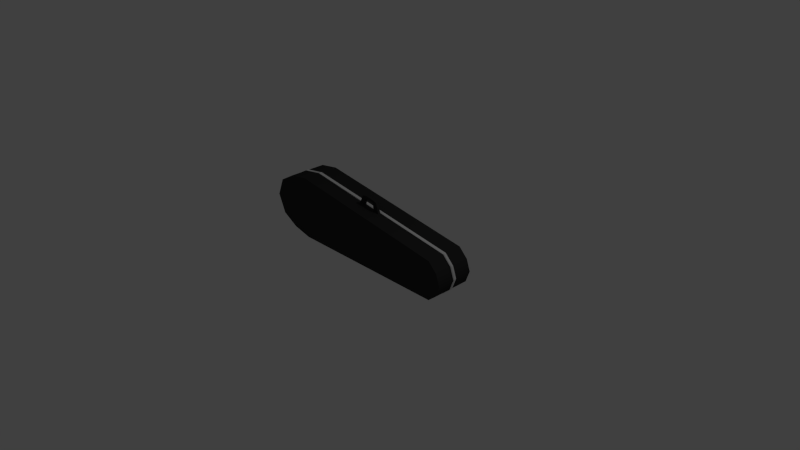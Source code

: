 # Source: case.blend  (saved by Blender 2.76.0; exported with 4.5.12 LTS)
import bpy
from mathutils import Matrix  # noqa: F401  (used for matrix-valued properties, if any)

bpy.ops.wm.read_factory_settings(use_empty=True)
scene = bpy.context.scene
scene.name = 'Scene'

# ---- collections
col_collection_1 = bpy.data.collections.new('Collection 1'); scene.collection.children.link(col_collection_1)

# ---- materials (node trees are filled in below, after node groups)
mat_0_black = bpy.data.materials.new('0_black')
mat_0_black.alpha_threshold = 0.0
mat_0_black.use_transparent_shadow = False
mat_0_black.diffuse_color = (0.0331, 0.0331, 0.0331, 1.0)
mat_0_black.roughness = 0.5
mat_0_white = bpy.data.materials.new('0_white')
mat_0_white.alpha_threshold = 0.0
mat_0_white.use_transparent_shadow = False
mat_0_white.roughness = 0.5

# ---- material node trees

# ---- world
world_world = bpy.data.worlds.new('World'); scene.world = world_world
world_world.color = (0.05088, 0.05088, 0.05088)
world_world.use_sun_shadow = False
world_world.sun_shadow_jitter_overblur = 0.0
world_world.cycles.sampling_method = 'MANUAL'
world_world.cycles.sample_map_resolution = 256

# ---- cameras
cam_camera = bpy.data.cameras.new('Camera')
cam_camera.clip_end = 100.0
cam_camera.lens = 35.0
cam_camera.sensor_width = 32.0
cam_camera.sensor_height = 18.0
cam_camera.ortho_scale = 7.314
cam_camera.dof.focus_distance = 0.0
cam_camera.dof.aperture_fstop = 128.0

# ---- lights
light_lamp = bpy.data.lights.new('Lamp', 'POINT')
light_lamp.transmission_factor = 0.0
light_lamp.cutoff_distance = 30.0
light_lamp.energy = 100.0
light_lamp.shadow_buffer_clip_start = 1.001
light_lamp.shadow_soft_size = 0.1
light_lamp.shadow_maximum_resolution = 0.006
light_lamp.use_absolute_resolution = True
light_lamp.cycles.use_multiple_importance_sampling = False

# ---- meshes
me_cube_001 = bpy.data.meshes.new('Cube.001')
me_cube_001.from_pydata([(0.7269, -0.7753, -0.3403), (0.7326, -0.7753, 0.06939), (-0.5462, -0.7753, -0.4613), (0.7593, -0.7753, -0.1314), (-0.5462, -0.7753, 0.1067), (0.6686, -0.7753, -0.4613), (0.6686, -0.7753, -0.1149), (-0.7077, -0.7753, 0.1167), (-0.8692, -0.7753, 0.1266), (-0.8138, -0.7753, 0.4505), (-0.6952, -0.7753, 0.6168), (0.6686, -0.7753, 0.2315), (-0.6924, -0.7753, -0.3744), (-0.8138, -0.7753, -0.2024), (-0.6952, -0.069, 0.6174), (0.6686, -0.06846, 0.2315), (-0.8138, -0.069, 0.4518), (0.7593, -0.06846, -0.1314), (-0.6924, -0.069, -0.3738), (-0.5462, -0.069, -0.4613), (-0.8138, -0.069, -0.2011), (-0.8692, -0.069, 0.1314), (0.7269, -0.069, -0.3403), (-0.5455, -0.06516, 0.6795), (0.6694, -0.06516, 0.2364), (0.7326, -0.06846, 0.06939), (0.67, -0.06612, 0.2334), (0.7339, -0.06612, 0.07249), (0.7612, -0.06532, -0.1306), (0.7344, -0.06532, 0.07024), (-0.5462, -0.06846, 0.6747), (-0.5462, -0.7753, 0.6747), (0.6686, -0.069, -0.4613), (-0.5462, -0.04839, -0.4777), (0.6686, -0.04839, -0.4777), (0.7611, -0.06569, -0.1324), (0.7286, -0.06623, -0.3413), (0.7285, -0.0646, -0.3431), (0.6703, -0.0646, -0.4641), (-0.6955, -0.06555, 0.6201), (-0.5465, -0.06501, 0.6773), (-0.8152, -0.06736, 0.4553), (-0.6966, -0.06736, 0.6209), (-0.8725, -0.0671, 0.1334), (-0.8171, -0.0671, 0.4538), (-0.8734, -0.06556, 0.1289), (-0.818, -0.06556, -0.2036), (-0.817, -0.0689, -0.209), (-0.6956, -0.0689, -0.3817), (-0.6944, -0.06895, -0.3857), (-0.5483, -0.06895, -0.4732), (-0.6952, -0.169, 0.6173), (0.6686, -0.1685, 0.2315), (-0.8692, -0.169, 0.1307), (-0.8138, -0.169, 0.4516), (0.7593, -0.1685, -0.1314), (0.7269, -0.169, -0.3403), (-0.6924, -0.169, -0.3739), (-0.5462, -0.169, -0.4613), (-0.8138, -0.169, -0.2013), (0.7326, -0.1685, 0.06939), (-0.5462, -0.1685, 0.6747), (0.6686, -0.169, -0.4613), (-0.06836, -0.7753, -0.4613), (-0.06836, -0.7753, 0.01953), (-0.06761, -0.06516, 0.5052), (-0.09831, -0.06846, 0.5003), (-0.06836, -0.7753, 0.5003), (-0.06836, -0.069, -0.4613), (-0.06836, -0.04839, -0.4777), (-0.09831, -0.244, 0.5003), (-0.06836, -0.169, -0.4613), (0.08418, -0.7753, -0.4613), (0.08418, -0.7753, -0.008293), (0.08418, -0.069, -0.4613), (0.08418, -0.04839, -0.4777), (0.08418, -0.169, -0.4613), (0.08494, -0.06516, 0.4496), (0.1094, -0.06846, 0.4417), (0.08418, -0.7753, 0.4447), (0.1094, -0.3106, 0.4417), (0.1004, -0.1155, 0.4549), (-0.0824, -0.1155, 0.5216), (0.1004, -0.2213, 0.4549), (-0.0824, -0.2143, 0.5216), (0.7269, 0.7753, -0.3403), (0.7326, 0.7753, 0.06939), (-0.5462, 0.7753, -0.4613), (0.7593, 0.7753, -0.1314), (-0.5462, 0.7753, 0.1067), (0.7305, 0.0, -0.3464), (0.6686, 0.7753, -0.4613), (0.6686, 0.7753, -0.1149), (-0.7077, 0.7753, 0.1167), (-0.8692, 0.7753, 0.1266), (-0.8138, 0.7753, 0.4505), (-0.6952, 0.7753, 0.6168), (0.6686, 0.7753, 0.2315), (-0.6924, 0.7753, -0.3744), (-0.8138, 0.7753, -0.2024), (-0.6952, 0.069, 0.6174), (0.6686, 0.06846, 0.2315), (-0.8138, 0.069, 0.4518), (0.7593, 0.06846, -0.1314), (-0.6924, 0.069, -0.3738), (-0.5462, 0.069, -0.4613), (-0.8138, 0.069, -0.2011), (-0.8692, 0.069, 0.1314), (0.7269, 0.069, -0.3403), (-0.5452, 0.0, 0.6849), (-0.5455, 0.06516, 0.6795), (0.6694, 0.06516, 0.2364), (0.6697, 0.0, 0.2417), (0.7326, 0.06846, 0.06939), (0.7377, 0.0, 0.07431), (0.6735, 0.0, 0.2383), (0.67, 0.06612, 0.2334), (0.7339, 0.06612, 0.07249), (0.7374, 0.0, 0.07163), (0.7641, 0.0, -0.1292), (0.7612, 0.06532, -0.1306), (0.7344, 0.06532, 0.07024), (-0.5462, 0.06846, 0.6747), (-0.5462, 0.7753, 0.6747), (0.6686, 0.0, -0.4613), (0.6686, 0.069, -0.4613), (-0.5462, 0.0, -0.4827), (-0.5462, 0.04839, -0.4777), (0.6686, 0.0, -0.4827), (0.6686, 0.04839, -0.4777), (0.764, 0.0, -0.134), (0.7316, 0.0, -0.3429), (0.7611, 0.06569, -0.1324), (0.7286, 0.06623, -0.3413), (0.7285, 0.0646, -0.3431), (0.6722, 0.0, -0.4674), (0.6703, 0.0646, -0.4641), (-0.547, 0.0, 0.6814), (-0.6959, 0.0, 0.6242), (-0.6955, 0.06555, 0.6201), (-0.5465, 0.06501, 0.6773), (-0.6975, 0.0, 0.6235), (-0.8162, 0.0, 0.4579), (-0.8152, 0.06736, 0.4553), (-0.6966, 0.06736, 0.6209), (-0.8189, 0.0, 0.455), (-0.8743, 0.0, 0.1349), (-0.8725, 0.0671, 0.1334), (-0.8171, 0.0671, 0.4538), (-0.8759, 0.0, 0.1279), (-0.8206, 0.0, -0.205), (-0.8734, 0.06556, 0.1289), (-0.818, 0.06556, -0.2036), (-0.817, 0.0689, -0.209), (-0.6956, 0.0689, -0.3817), (-0.817, 0.0, -0.2089), (-0.6956, 0.0, -0.3816), (-0.6944, 0.06895, -0.3857), (-0.5483, 0.06895, -0.4732), (-0.6944, 0.0, -0.3856), (-0.5483, 0.0, -0.4732), (-0.6952, 0.169, 0.6173), (0.6686, 0.1685, 0.2315), (-0.8692, 0.169, 0.1307), (-0.8138, 0.169, 0.4516), (0.7593, 0.1685, -0.1314), (0.7269, 0.169, -0.3403), (-0.6924, 0.169, -0.3739), (-0.5462, 0.169, -0.4613), (-0.8138, 0.169, -0.2013), (0.7326, 0.1685, 0.06939), (-0.5462, 0.1685, 0.6747), (0.6686, 0.169, -0.4613), (-0.06836, 0.7753, -0.4613), (-0.06836, 0.7753, 0.01953), (-0.06731, 0.0, 0.5106), (-0.06761, 0.06516, 0.5052), (-0.06836, 0.7753, 0.5003), (-0.06836, 0.069, -0.4613), (-0.06836, 0.04839, -0.4777), (-0.06836, 0.0, -0.4827), (-0.06836, 0.1685, 0.5003), (-0.06836, 0.169, -0.4613), (0.08418, 0.7753, -0.4613), (0.08418, 0.7753, -0.008293), (0.08418, 0.069, -0.4613), (0.08418, 0.04839, -0.4777), (0.08418, 0.0, -0.4827), (0.08418, 0.169, -0.4613), (0.08524, 0.0, 0.4549), (0.08494, 0.06516, 0.4496), (0.08418, 0.7753, 0.4447), (0.08418, 0.1685, 0.4447), (0.08418, 0.06846, 0.4447), (-0.06836, 0.06846, 0.5003), (0.08108, -0.1155, 0.6399), (-0.04948, -0.1155, 0.6756), (0.08108, -0.2143, 0.6399), (-0.04948, -0.2143, 0.6756), (-0.06489, -0.1155, 0.5939), (0.09216, -0.1155, 0.5366), (0.09216, -0.2143, 0.5366), (-0.06489, -0.2143, 0.5939), (-0.04546, 0.0, 0.5026), (-0.04576, -0.06516, 0.4973), (-0.04651, -0.06846, 0.4924), (-0.04651, -0.7753, 0.4924), (-0.04651, -0.244, 0.4924), (-0.04651, -0.7753, -0.4613), (-0.04651, -0.7753, 0.01554), (-0.04651, -0.069, -0.4613), (-0.04651, -0.04839, -0.4777), (-0.04651, 0.0, -0.4827), (-0.04651, -0.169, -0.4613), (-0.0373, -0.1155, 0.5042), (-0.0373, -0.2143, 0.5042), (-0.04576, 0.06516, 0.4973), (-0.04651, 0.06846, 0.4924), (-0.04651, 0.7753, 0.4924), (-0.04651, 0.1685, 0.4924), (-0.04651, 0.7753, -0.4613), (-0.04651, 0.7753, 0.01554), (-0.04651, 0.069, -0.4613), (-0.04651, 0.04839, -0.4777), (-0.04651, 0.169, -0.4613), (-0.0146, -0.1155, 0.6897), (-0.0146, -0.2143, 0.6897), (-0.02205, -0.2143, 0.6401), (-0.02205, -0.1155, 0.6401), (0.06366, -0.7753, -0.4613), (0.06366, -0.7753, -0.004551), (0.06366, -0.069, -0.4613), (0.06366, -0.04839, -0.4777), (0.06366, 0.0, -0.4827), (0.06366, -0.169, -0.4613), (0.06366, 0.7753, -0.4613), (0.06366, 0.7753, -0.004551), (0.06366, 0.069, -0.4613), (0.06366, 0.04839, -0.4777), (0.06366, 0.169, -0.4613), (0.05, -0.1155, 0.6138), (0.06471, 0.0, 0.4624), (0.06442, -0.06516, 0.4571), (0.06366, -0.06846, 0.4522), (0.06366, -0.7753, 0.4522), (0.06366, -0.3106, 0.4522), (0.05591, -0.1155, 0.4702), (0.05591, -0.2213, 0.4702), (0.06442, 0.06516, 0.4571), (0.06366, 0.06846, 0.4522), (0.06366, 0.7753, 0.4522), (0.06366, 0.1685, 0.4522), (0.04852, -0.1155, 0.6667), (0.04852, -0.2143, 0.6667), (0.05, -0.2143, 0.6138)], [], [(64, 4, 2, 63), (3, 6, 5, 0), (65, 175, 109, 23), (7, 8, 13, 12), (10, 9, 8, 7), (1, 11, 6, 3), (4, 7, 12, 2), (20, 21, 45, 46), (16, 41, 44), (60, 1, 3, 55), (55, 3, 0, 56), (42, 14, 39), (19, 18, 49, 50), (20, 46, 47), (60, 25, 15, 52), (59, 20, 18, 57), (57, 18, 19, 58), (51, 14, 16, 54), (25, 17, 28, 29), (54, 16, 21, 53), (53, 21, 20, 59), (27, 114, 115, 26), (15, 25, 27, 26), (15, 26, 24), (24, 26, 115, 112), (118, 29, 28, 119), (30, 23, 40), (78, 15, 24, 77), (67, 31, 4, 64), (31, 10, 7, 4), (22, 32, 38, 37), (14, 30, 40, 39), (76, 74, 32, 62), (61, 30, 14, 51), (62, 32, 22, 56), (124, 128, 34, 32), (70, 66, 30, 61), (75, 187, 128, 34), (68, 19, 33, 69), (19, 50, 33), (130, 35, 36, 131), (17, 22, 36, 35), (38, 135, 90, 37), (32, 38, 135, 124), (27, 29, 118, 114), (25, 29, 27), (28, 35, 130, 119), (28, 17, 35), (37, 90, 131, 36), (36, 22, 37), (135, 38, 34, 128), (32, 34, 38), (40, 137, 138, 39), (42, 39, 138, 141), (23, 109, 137, 40), (42, 141, 142, 41), (41, 142, 145, 44), (16, 14, 42, 41), (44, 145, 146, 43), (43, 45, 21), (21, 16, 44, 43), (45, 149, 150, 46), (46, 150, 155, 47), (43, 146, 149, 45), (47, 155, 156, 48), (18, 20, 47, 48), (49, 18, 48), (49, 159, 160, 50), (49, 48, 156, 159), (33, 50, 160, 126), (67, 70, 61, 31), (5, 62, 56, 0), (31, 61, 51, 10), (72, 76, 62, 5), (8, 53, 59, 13), (9, 54, 53, 8), (10, 51, 54, 9), (12, 57, 58, 2), (13, 59, 57, 12), (1, 60, 52, 11), (17, 55, 56, 22), (25, 60, 55, 17), (2, 58, 71, 63), (206, 207, 70, 67), (210, 68, 69, 211), (33, 126, 180, 69), (205, 66, 82, 214), (58, 19, 68, 71), (206, 67, 64, 209), (30, 66, 65, 23), (204, 203, 175, 65), (209, 64, 63, 208), (6, 73, 72, 5), (24, 112, 189, 77), (11, 79, 73, 6), (52, 15, 78, 80), (32, 74, 75, 34), (11, 52, 80, 79), (229, 234, 76, 72), (232, 233, 187, 75), (234, 231, 74, 76), (243, 78, 77, 242), (228, 199, 196, 225), (66, 70, 84, 82), (80, 78, 81, 83), (245, 80, 83, 247), (174, 173, 87, 89), (88, 85, 91, 92), (176, 110, 109, 175), (93, 98, 99, 94), (96, 93, 94, 95), (86, 88, 92, 97), (89, 87, 98, 93), (106, 152, 151, 107), (102, 148, 143), (170, 165, 88, 86), (165, 166, 85, 88), (144, 139, 100), (105, 158, 157, 104), (106, 153, 152), (170, 162, 101, 113), (169, 167, 104, 106), (167, 168, 105, 104), (161, 164, 102, 100), (113, 121, 120, 103), (164, 163, 107, 102), (163, 169, 106, 107), (117, 116, 115, 114), (101, 116, 117, 113), (101, 111, 116), (111, 112, 115, 116), (118, 119, 120, 121), (122, 140, 110), (177, 174, 89, 123), (123, 89, 93, 96), (108, 134, 136, 125), (100, 139, 140, 122), (188, 172, 125, 185), (171, 161, 100, 122), (172, 166, 108, 125), (124, 125, 129, 128), (186, 129, 128, 187), (178, 179, 127, 105), (105, 127, 158), (130, 131, 133, 132), (103, 132, 133, 108), (136, 134, 90, 135), (125, 124, 135, 136), (117, 114, 118, 121), (113, 117, 121), (120, 119, 130, 132), (120, 132, 103), (134, 133, 131, 90), (133, 134, 108), (135, 128, 129, 136), (125, 136, 129), (140, 139, 138, 137), (144, 141, 138, 139), (110, 140, 137, 109), (144, 143, 142, 141), (143, 148, 145, 142), (102, 143, 144, 100), (148, 147, 146, 145), (147, 107, 151), (107, 147, 148, 102), (151, 152, 150, 149), (152, 153, 155, 150), (147, 151, 149, 146), (153, 154, 156, 155), (104, 154, 153, 106), (157, 154, 104), (157, 158, 160, 159), (157, 159, 156, 154), (127, 126, 160, 158), (177, 123, 171, 181), (91, 85, 166, 172), (123, 96, 161, 171), (183, 91, 172, 188), (94, 99, 169, 163), (95, 94, 163, 164), (96, 95, 164, 161), (98, 87, 168, 167), (99, 98, 167, 169), (86, 97, 162, 170), (103, 108, 166, 165), (113, 103, 165, 170), (87, 173, 182, 168), (218, 177, 181, 219), (222, 223, 179, 178), (127, 179, 180, 126), (168, 182, 178, 105), (218, 221, 174, 177), (216, 176, 175, 203), (221, 220, 173, 174), (92, 91, 183, 184), (111, 190, 189, 112), (97, 92, 184, 191), (125, 129, 186, 185), (97, 191, 192, 162), (235, 183, 188, 239), (238, 186, 187, 233), (239, 188, 185, 237), (226, 225, 196, 198), (201, 200, 195, 197), (254, 201, 197, 253), (199, 202, 198, 196), (82, 84, 202, 199), (247, 83, 201, 254), (83, 81, 200, 201), (214, 82, 199, 228), (84, 215, 227, 202), (202, 227, 226, 198), (253, 252, 225, 226), (182, 224, 222, 178), (179, 223, 212, 180), (173, 220, 224, 182), (236, 235, 220, 221), (248, 216, 203, 241), (250, 236, 221, 218), (237, 238, 223, 222), (70, 207, 215, 84), (240, 228, 225, 252), (66, 205, 204, 65), (71, 68, 210, 213), (69, 180, 212, 211), (63, 71, 213, 208), (230, 209, 208, 229), (242, 241, 203, 204), (244, 206, 209, 230), (243, 205, 214, 246), (231, 210, 211, 232), (244, 245, 207, 206), (79, 80, 245, 244), (74, 231, 232, 75), (78, 243, 246, 81), (79, 244, 230, 73), (77, 189, 241, 242), (73, 230, 229, 72), (200, 240, 252, 195), (185, 186, 238, 237), (191, 184, 236, 250), (190, 248, 241, 189), (184, 183, 235, 236), (197, 195, 252, 253), (81, 246, 240, 200), (227, 254, 253, 226), (217, 216, 248, 249), (224, 239, 237, 222), (223, 238, 233, 212), (220, 235, 239, 224), (207, 245, 247, 215), (205, 243, 242, 204), (213, 210, 231, 234), (211, 212, 233, 232), (208, 213, 234, 229), (214, 215, 247, 246), (228, 227, 215, 214), (254, 227, 228, 240), (240, 246, 247, 254), (193, 190, 111, 101), (181, 171, 122, 194), (122, 110, 176, 194), (162, 192, 193, 101), (249, 248, 190, 193), (219, 181, 194, 217), (251, 219, 217, 249), (194, 176, 216, 217), (250, 218, 219, 251), (191, 250, 251, 192), (192, 251, 249, 193)])
me_cube_001.polygons.foreach_set('use_smooth', [True] * 270)
me_cube_001.polygons.foreach_set('material_index', [0, 0, 1, 0, 0, 0, 0, 0, 1, 0, 0, 1, 0, 1, 0, 0, 0, 0, 1, 0, 0, 1, 1, 1, 1, 1, 1, 1, 0, 0, 0, 0, 0, 0, 0, 0, 0, 0, 0, 0, 1, 0, 1, 0, 1, 1, 1, 1, 1, 1, 1, 1, 1, 1, 1, 1, 1, 0, 1, 1, 0, 1, 1, 1, 1, 0, 1, 1, 1, 0, 0, 0, 0, 0, 0, 0, 0, 0, 0, 0, 0, 0, 0, 0, 0, 0, 0, 0, 0, 1, 1, 0, 0, 1, 0, 0, 0, 0, 0, 0, 0, 1, 0, 0, 0, 0, 0, 0, 1, 0, 0, 0, 0, 0, 1, 0, 0, 1, 0, 1, 0, 0, 0, 0, 1, 0, 0, 1, 1, 1, 1, 1, 1, 0, 0, 0, 0, 0, 0, 0, 0, 0, 0, 0, 1, 0, 1, 0, 1, 1, 1, 1, 1, 1, 1, 1, 1, 1, 1, 1, 1, 0, 1, 1, 0, 1, 1, 1, 1, 0, 1, 1, 1, 0, 0, 0, 0, 0, 0, 0, 0, 0, 0, 0, 0, 0, 0, 0, 0, 0, 0, 0, 1, 0, 0, 1, 0, 0, 0, 0, 0, 0, 0, 0, 0, 0, 0, 0, 0, 0, 0, 0, 0, 0, 0, 0, 0, 1, 0, 0, 0, 0, 1, 0, 0, 0, 0, 1, 0, 0, 0, 0, 0, 0, 0, 0, 1, 0, 0, 0, 0, 1, 0, 0, 0, 0, 1, 0, 0, 0, 0, 1, 0, 0, 0, 0, 0, 0, 0, 1, 0, 1, 0, 1, 0, 0, 1, 0, 0, 0])
me_cube_001.materials.append(mat_0_black)
me_cube_001.materials.append(mat_0_white)
me_cube_001.materials.append(None)
me_cube_001.use_remesh_preserve_volume = False
me_cube_001.use_remesh_preserve_attributes = False
me_cube_001.use_mirror_vertex_groups = False
me_cube_001.update()

# ---- objects
ob_case = bpy.data.objects.new('case', me_cube_001)
ob_z_point_000 = bpy.data.objects.new('z.point.000', light_lamp)
ob_z_cam_main = bpy.data.objects.new('z_cam.main', cam_camera)

# ---- transforms, parenting, visibility, modifiers, constraints
ob_case.location = (0.0, 0.0, 0.3137)
ob_case.scale = (1.879, 0.3353, 0.7534)
ob_case.lineart.crease_threshold = 0.0
_m = ob_case.modifiers.new('EdgeSplit', 'EDGE_SPLIT')
_m.split_angle = 0.8447
ob_z_point_000.location = (4.076, 1.005, 5.904)
ob_z_point_000.rotation_euler = (0.6503, 0.05522, 1.866)
ob_z_point_000.lock_rotations_4d = False
ob_z_point_000.empty_display_type = 'ARROWS'
ob_z_point_000.color = (0.0, 0.0, 0.0, 0.0)
ob_z_point_000.hide_viewport = True
ob_z_point_000.lineart.crease_threshold = 0.0
ob_z_cam_main.location = (7.481, -6.508, 5.344)
ob_z_cam_main.rotation_euler = (1.109, 0.01082, 0.8149)
ob_z_cam_main.lock_rotations_4d = False
ob_z_cam_main.empty_display_type = 'ARROWS'
ob_z_cam_main.color = (0.0, 0.0, 0.0, 0.0)
ob_z_cam_main.hide_viewport = True
ob_z_cam_main.display_type = 'WIRE'
ob_z_cam_main.lineart.crease_threshold = 0.0

# ---- collection membership
col_collection_1.objects.link(ob_case)
col_collection_1.objects.link(ob_z_point_000)
col_collection_1.objects.link(ob_z_cam_main)

# ---- scene / render settings (as saved in the file)
scene.camera = ob_z_cam_main
scene.frame_start = 0; scene.frame_end = 250; scene.frame_set(1)
scene.render.engine = 'BLENDER_EEVEE_NEXT'
scene.render.resolution_percentage = 50
scene.render.dither_intensity = 0.0
scene.cycles.use_denoising = False
scene.cycles.samples = 10
scene.cycles.sampling_pattern = 'TABULATED_SOBOL'
scene.cycles.light_sampling_threshold = 0.0
scene.cycles.use_adaptive_sampling = False
scene.cycles.use_light_tree = False
scene.cycles.blur_glossy = 0.0
scene.cycles.pixel_filter_type = 'GAUSSIAN'
scene.cycles.sample_clamp_indirect = 0.0
scene.view_settings.view_transform = 'Standard'
bpy.context.view_layer.update()

